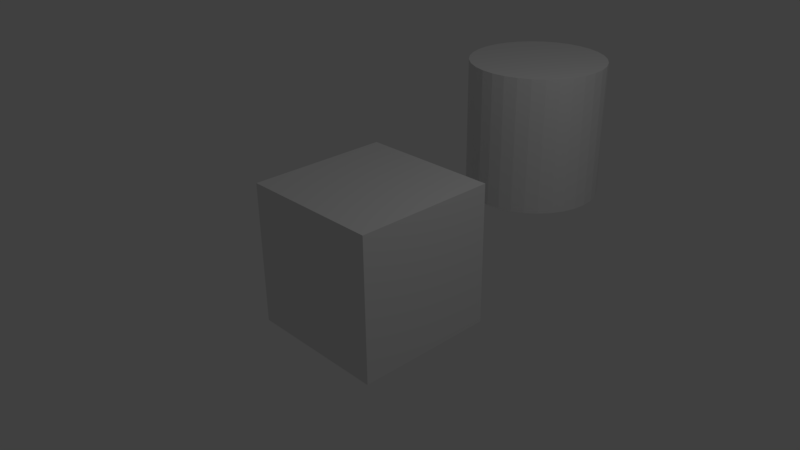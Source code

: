 # Source: untitled.blend  (saved by Blender 2.77.0; exported with 4.5.12 LTS)
import bpy
from mathutils import Matrix  # noqa: F401  (used for matrix-valued properties, if any)

bpy.ops.wm.read_factory_settings(use_empty=True)
scene = bpy.context.scene
scene.name = 'Scene'

# ---- collections
col_collection_1 = bpy.data.collections.new('Collection 1'); scene.collection.children.link(col_collection_1)

# ---- materials (node trees are filled in below, after node groups)
mat_material = bpy.data.materials.new('Material')
mat_material.alpha_threshold = 0.0
mat_material.use_transparent_shadow = False
mat_material.roughness = 0.5
mat_material.line_color = (0.0, 0.0, 0.0, 1.0)

# ---- material node trees

# ---- world
world_world = bpy.data.worlds.new('World'); scene.world = world_world
world_world.color = (0.05088, 0.05088, 0.05088)
world_world.use_sun_shadow = False
world_world.sun_shadow_jitter_overblur = 0.0
world_world.cycles.sampling_method = 'MANUAL'

# ---- cameras
cam_camera = bpy.data.cameras.new('Camera')
cam_camera.clip_end = 100.0
cam_camera.lens = 35.0
cam_camera.sensor_width = 32.0
cam_camera.sensor_height = 18.0
cam_camera.ortho_scale = 7.314
cam_camera.dof.focus_distance = 0.0
cam_camera.dof.aperture_fstop = 128.0

# ---- lights
light_lamp = bpy.data.lights.new('Lamp', 'POINT')
light_lamp.transmission_factor = 0.0
light_lamp.cutoff_distance = 30.0
light_lamp.energy = 100.0
light_lamp.shadow_buffer_clip_start = 1.001
light_lamp.shadow_soft_size = 0.1
light_lamp.shadow_maximum_resolution = 0.006
light_lamp.use_absolute_resolution = True

# ---- meshes
me_cylinder = bpy.data.meshes.new('Cylinder')
me_cylinder.from_pydata([(0.0, 1.0, -1.0), (0.0, 1.0, 1.0), (0.1951, 0.9808, -1.0), (0.1951, 0.9808, 1.0), (0.3827, 0.9239, -1.0), (0.3827, 0.9239, 1.0), (0.5556, 0.8315, -1.0), (0.5556, 0.8315, 1.0), (0.7071, 0.7071, -1.0), (0.7071, 0.7071, 1.0), (0.8315, 0.5556, -1.0), (0.8315, 0.5556, 1.0), (0.9239, 0.3827, -1.0), (0.9239, 0.3827, 1.0), (0.9808, 0.1951, -1.0), (0.9808, 0.1951, 1.0), (1.0, 7.55e-08, -1.0), (1.0, 7.55e-08, 1.0), (0.9808, -0.1951, -1.0), (0.9808, -0.1951, 1.0), (0.9239, -0.3827, -1.0), (0.9239, -0.3827, 1.0), (0.8315, -0.5556, -1.0), (0.8315, -0.5556, 1.0), (0.7071, -0.7071, -1.0), (0.7071, -0.7071, 1.0), (0.5556, -0.8315, -1.0), (0.5556, -0.8315, 1.0), (0.3827, -0.9239, -1.0), (0.3827, -0.9239, 1.0), (0.1951, -0.9808, -1.0), (0.1951, -0.9808, 1.0), (-3.258e-07, -1.0, -1.0), (-3.258e-07, -1.0, 1.0), (-0.1951, -0.9808, -1.0), (-0.1951, -0.9808, 1.0), (-0.3827, -0.9239, -1.0), (-0.3827, -0.9239, 1.0), (-0.5556, -0.8315, -1.0), (-0.5556, -0.8315, 1.0), (-0.7071, -0.7071, -1.0), (-0.7071, -0.7071, 1.0), (-0.8315, -0.5556, -1.0), (-0.8315, -0.5556, 1.0), (-0.9239, -0.3827, -1.0), (-0.9239, -0.3827, 1.0), (-0.9808, -0.1951, -1.0), (-0.9808, -0.1951, 1.0), (-1.0, 9.656e-07, -1.0), (-1.0, 9.656e-07, 1.0), (-0.9808, 0.1951, -1.0), (-0.9808, 0.1951, 1.0), (-0.9239, 0.3827, -1.0), (-0.9239, 0.3827, 1.0), (-0.8315, 0.5556, -1.0), (-0.8315, 0.5556, 1.0), (-0.7071, 0.7071, -1.0), (-0.7071, 0.7071, 1.0), (-0.5556, 0.8315, -1.0), (-0.5556, 0.8315, 1.0), (-0.3827, 0.9239, -1.0), (-0.3827, 0.9239, 1.0), (-0.1951, 0.9808, -1.0), (-0.1951, 0.9808, 1.0)], [], [(0, 1, 3, 2), (2, 3, 5, 4), (4, 5, 7, 6), (6, 7, 9, 8), (8, 9, 11, 10), (10, 11, 13, 12), (12, 13, 15, 14), (14, 15, 17, 16), (16, 17, 19, 18), (18, 19, 21, 20), (20, 21, 23, 22), (22, 23, 25, 24), (24, 25, 27, 26), (26, 27, 29, 28), (28, 29, 31, 30), (30, 31, 33, 32), (32, 33, 35, 34), (34, 35, 37, 36), (36, 37, 39, 38), (38, 39, 41, 40), (40, 41, 43, 42), (42, 43, 45, 44), (44, 45, 47, 46), (46, 47, 49, 48), (48, 49, 51, 50), (50, 51, 53, 52), (52, 53, 55, 54), (54, 55, 57, 56), (56, 57, 59, 58), (58, 59, 61, 60), (3, 1, 63, 61, 59, 57, 55, 53, 51, 49, 47, 45, 43, 41, 39, 37, 35, 33, 31, 29, 27, 25, 23, 21, 19, 17, 15, 13, 11, 9, 7, 5), (60, 61, 63, 62), (62, 63, 1, 0), (0, 2, 4, 6, 8, 10, 12, 14, 16, 18, 20, 22, 24, 26, 28, 30, 32, 34, 36, 38, 40, 42, 44, 46, 48, 50, 52, 54, 56, 58, 60, 62)])
me_cylinder.use_remesh_preserve_volume = False
me_cylinder.use_remesh_preserve_attributes = False
me_cylinder.use_mirror_vertex_groups = False
me_cylinder.update()
me_cube = bpy.data.meshes.new('Cube')
me_cube.from_pydata([(1.0, 1.0, -1.0), (1.0, -1.0, -1.0), (-1.0, -1.0, -1.0), (-1.0, 1.0, -1.0), (1.0, 1.0, 1.0), (1.0, -1.0, 1.0), (-1.0, -1.0, 1.0), (-1.0, 1.0, 1.0)], [], [(0, 1, 2, 3), (4, 7, 6, 5), (0, 4, 5, 1), (1, 5, 6, 2), (2, 6, 7, 3), (4, 0, 3, 7)])
me_cube.materials.append(mat_material)
me_cube.use_remesh_preserve_volume = False
me_cube.use_remesh_preserve_attributes = False
me_cube.use_mirror_vertex_groups = False
me_cube.update()

# ---- objects
ob_cylinder = bpy.data.objects.new('Cylinder', me_cylinder)
ob_cube = bpy.data.objects.new('Cube', me_cube)
ob_lamp = bpy.data.objects.new('Lamp', light_lamp)
ob_camera = bpy.data.objects.new('Camera', cam_camera)

# ---- transforms, parenting, visibility, modifiers, constraints
ob_cylinder.location = (-0.1956, 3.423, 0.8328)
ob_cylinder.lineart.crease_threshold = 0.0
ob_cube.location = (0.0, -0.02335, 0.0)
ob_cube.lock_rotations_4d = False
ob_cube.empty_display_type = 'ARROWS'
ob_cube.lineart.crease_threshold = 0.0
ob_lamp.location = (4.076, 1.005, 5.904)
ob_lamp.rotation_euler = (0.6503, 0.05522, 1.866)
ob_lamp.lock_rotations_4d = False
ob_lamp.empty_display_type = 'ARROWS'
ob_lamp.color = (0.0, 0.0, 0.0, 0.0)
ob_lamp.lineart.crease_threshold = 0.0
ob_camera.location = (7.481, -6.508, 5.344)
ob_camera.rotation_euler = (1.109, 0.01082, 0.8149)
ob_camera.lock_rotations_4d = False
ob_camera.empty_display_type = 'ARROWS'
ob_camera.color = (0.0, 0.0, 0.0, 0.0)
ob_camera.display_type = 'WIRE'
ob_camera.lineart.crease_threshold = 0.0

# ---- collection membership
col_collection_1.objects.link(ob_cylinder)
col_collection_1.objects.link(ob_cube)
col_collection_1.objects.link(ob_lamp)
col_collection_1.objects.link(ob_camera)

# ---- scene / render settings (as saved in the file)
scene.camera = ob_camera
scene.frame_start = 1; scene.frame_end = 250; scene.frame_set(1)
scene.render.engine = 'BLENDER_EEVEE_NEXT'
scene.render.resolution_percentage = 50
scene.render.dither_intensity = 0.0
scene.cycles.use_denoising = False
scene.cycles.samples = 128
scene.cycles.sampling_pattern = 'TABULATED_SOBOL'
scene.cycles.light_sampling_threshold = 0.0
scene.cycles.use_adaptive_sampling = False
scene.cycles.use_light_tree = False
scene.cycles.blur_glossy = 0.0
scene.cycles.sample_clamp_indirect = 0.0
scene.view_settings.view_transform = 'Standard'
bpy.context.view_layer.update()
